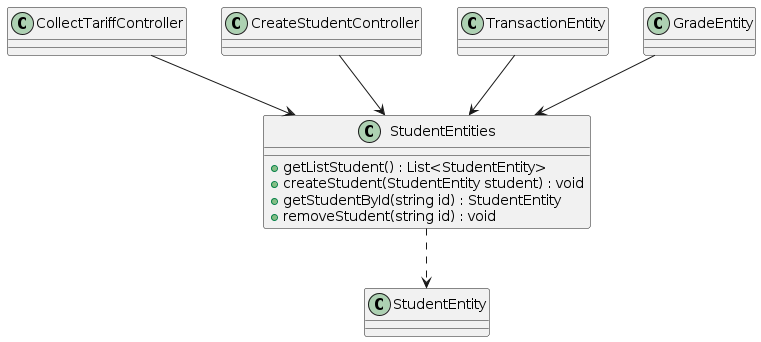

The diagram above was rendered by PlantUML. Its source (embedded in the PNG):
@startuml

class TransactionEntity{
    - transactionId : string
    - cashierId : int
    - studentId : int
    - studentName : string
    - tariff : List<string, float>
    - areas : float
    - dateTime : DateEntity

    + TransactionEntity(int studentId, int cashierId) : void
    + setTariff(List<string, float> tariffs) : void
    + getData() : List<string>
    + getAmount() : float
    - getGeneralBalance() : float
}

CollectTariffController --> TransactionEntity
PrintDocumentsController --> TransactionEntity

TransactionEntity --> StudentEntity
TransactionEntity --> CashierEntity
TransactionEntity o--> DateEntity



newpage
class StudentEntities
{
    + getListStudent() : List<StudentEntity>
    + createStudent(StudentEntity student) : void
    + getStudentById(string id) : StudentEntity
    + removeStudent(string id) : void
}

CollectTariffController --> StudentEntities
CreateStudentController --> StudentEntities
TransactionEntity --> StudentEntities
GradeEntity --> StudentEntities

StudentEntities ..> StudentEntity



newpage
class StudentEntity
{
    - id : string
    - name : string
    - secondName : string
    - lastName : string
    - middleLastName : string
    - sex : bool
    - birthday : DateTime
    - enrollment : List<string>

    + getStudentId() : string
    + getFullName() : string
    + getAge() : int
    + getEnrollment() : List<string>


    +setFirstName(string firstName) : void
    +setSecondName(string secondName) : void
    +setLastName(string lastName) : void
    +setMiddleLastName(string middleLastName) : void


    +setEnrollment(List<string> enrollment) : void
}

TransactionEntity --> StudentEntity
GradeEntity --> StudentEntity
CreateStudentController --> StudentEntity
PrintReportCardController --> StudentEntity

StudentEntity o--> DateTime



newpage
class CashierEntity
{
    - id : string
    - fullName : string

    + getCashierId() : string
}

TransactionEntity --> CashierEntity
CashierEntity o--> UserEntity



newpage
class GradeEntity
{
    - gradeId : int
    - schoolYear : int
    - subjets : List<SubjectEntity>
    - students : List<StudentEntity>
    - enrollments : List<EnrollmentEntity>

    + save() : void
    + getGradeId() : string
    + createEnrollments(int quantity) : void
    + isStudentRepeating(string studentId) : bool
    + removeSubject(SubjectEntity subject) : void
    + addSubjects(List<SubjectEntity> subjects) : void
    + addStudent(StudentEntity student, string section) : void
}

CreateOfficialEnrollmentController --> GradeEntity
EnrollStudentController --> GradeEntity
GradeEntities --> GradeEntity

GradeEntity --> SubjectEntities
GradeEntity --> StudentEntities
GradeEntity --> StudentEntity
GradeEntity "1" --> "n" EnrollmentEntity



newpage
class EnrollmentEntity
{
    - label : string
    - schoolYear : string
    - students : List<StudentEntity>
    - teacherGuide : TeacherEntity
    - subjets : List<SubjetEntity>


    + EnrollmentEntity(string schoolYear, string label, List<SubjectEntity> subjets) : void
    + enrollStudent(StudentEntity student) : void
    + assignTeacher(TeacherEntity teacher, SubjectEntity subject) : void

    
    + getLabel() : string
    + getSchoolYear() : int
    + getRemainingSpace() : int
    + getListStudent() : List<Student>
    + getStudent(string studentId) : StudentEntity


    + setTeacherGuide(int teacherId) : void
    + setCapacityEnrollment(int Capacity) : void
}

TeacherEntity ..> EnrollmentEntity
GradeEntity "1" --> "n" EnrollmentEntity
PrintReportCardController --> EnrollmentEntity

EnrollmentEntity "1" o--> "1" "TeacherEntity\n<<Guide>>"
EnrollmentEntity --> StudentEntity



newpage
class SubjectEntities
{
    + getSubjectList() : List<SubjectEntity>
    + getSubject(int subjetId) : SubjectEntity
}

GradeEntity --> SubjectEntities
SubjectEntities --> SubjectEntity



newpage
class TeacherEntities
{
    + getListTeacher() : List<TeacherEntity>
    + getListTeacherWithoutGuidedEnrollment() : List<TeacherEntity>
}

CreateOfficialEnrollmentController --> TeacherEntities
MoveTeacherGuideFromEnrollmentController --> TeacherEntities

TeacherEntities --> TeacherEntity



newpage
class TeacherEntity
{
    + removeGuideEnrollment() : void
    + setGuidedEnrollment(EnrollmentEntity enrollment) : void
    + isTeacherGuide() : bool
    + addSubject(SubjectEntity subject) : void
}

TeacherEntities --> TeacherEntity
EnrollmentEntity "1" --> "1" TeacherEntity
MoveTeacherGuideFromEnrollmentController --> TeacherEntity



newpage
class GradeEntities
{
    + getGradeList() : List<GradeEntity>
    + getEnrollment(string enrollmentId) : EnrollmentEntity
}

EnrollStudentController --> GradeEntities
GradeEntities --> GradeEntity
@enduml